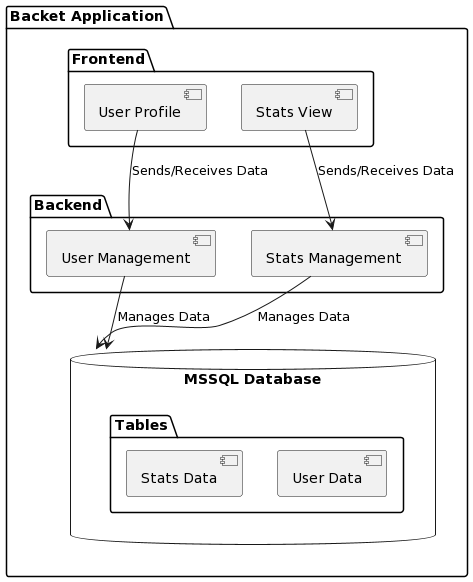

The diagram above was rendered by PlantUML. Its source (embedded in the PNG):
@startuml
package "Backet Application" {
  
  package "Frontend" {
    [User Profile]
    [Stats View]
  }

  database "MSSQL Database" {
    folder "Tables" {
      [User Data]
      [Stats Data]
    }
  }

  package "Backend" {
    [User Management]
    [Stats Management]
  }

  [User Profile] --> [User Management] : Sends/Receives Data
  [Stats View] --> [Stats Management] : Sends/Receives Data
  [User Management] --> [MSSQL Database] : Manages Data
  [Stats Management] --> [MSSQL Database] : Manages Data

}
@enduml